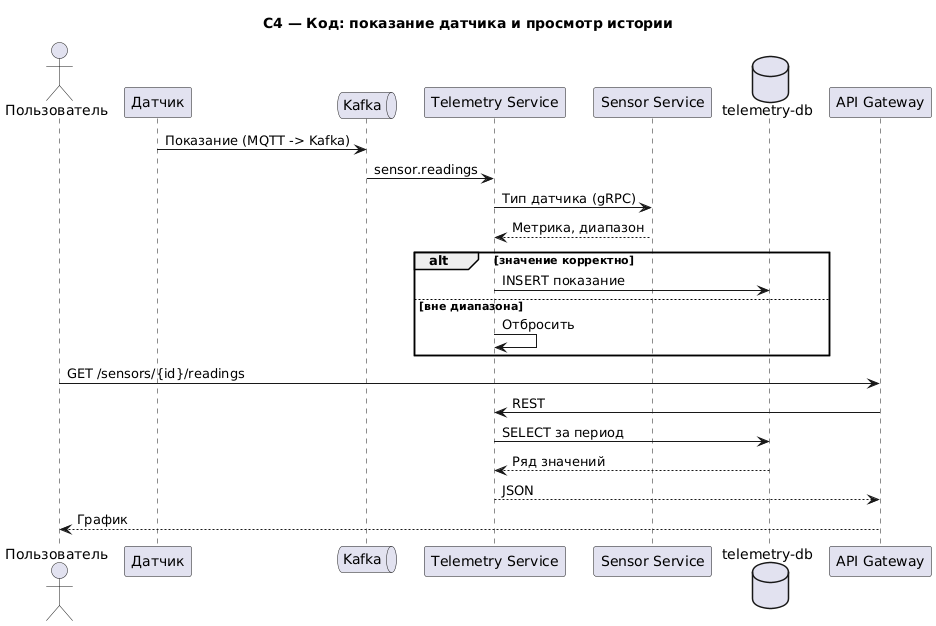

The diagram above was rendered by PlantUML. Its source (embedded in the PNG):
@startuml 07-code-seq
skinparam defaultFontName DejaVu Sans
title C4 — Код: показание датчика и просмотр истории

actor Пользователь as user
participant "Датчик" as sensor
queue "Kafka" as kafka
participant "Telemetry Service" as tel
participant "Sensor Service" as ss
database "telemetry-db" as db
participant "API Gateway" as gw

sensor -> kafka : Показание (MQTT -> Kafka)
kafka -> tel : sensor.readings
tel -> ss : Тип датчика (gRPC)
ss --> tel : Метрика, диапазон
alt значение корректно
  tel -> db : INSERT показание
else вне диапазона
  tel -> tel : Отбросить
end

user -> gw : GET /sensors/{id}/readings
gw -> tel : REST
tel -> db : SELECT за период
db --> tel : Ряд значений
tel --> gw : JSON
gw --> user : График
@enduml